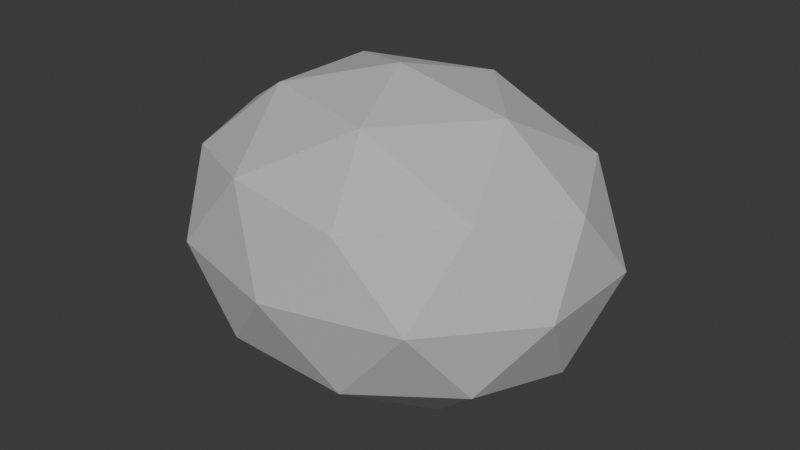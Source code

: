 # Source: OreSimple.blend  (saved by Blender 5.2.44; exported with 4.5.12 LTS)
import bpy
from mathutils import Matrix  # noqa: F401  (used for matrix-valued properties, if any)

bpy.ops.wm.read_factory_settings(use_empty=True)
scene = bpy.context.scene
scene.name = 'Scene'

# ---- collections
col_collection = bpy.data.collections.new('Collection'); scene.collection.children.link(col_collection)

# ---- materials (node trees are filled in below, after node groups)
mat_rock1 = bpy.data.materials.new('Rock1')

# ---- material node trees
mat_rock1.use_nodes = True; mat_rock1.node_tree.nodes.clear()
_N = mat_rock1.node_tree.nodes; _L = mat_rock1.node_tree.links
n0 = _N.new('ShaderNodeOutputMaterial'); n0.name = 'Material Output'; n0.location = (0, 0)
n1 = _N.new('ShaderNodeBsdfPrincipled'); n1.name = 'Principled BSDF'; n1.location = (0, 0)
n1.inputs[0].default_value = (0.52, 0.52, 0.55, 1.0)
n1.inputs[2].default_value = 0.85
n1.inputs[10].default_value = 0.005
_L.new(n1.outputs[0], n0.inputs[0])
n0.is_active_output = True

# ---- world
world_world = bpy.data.worlds.new('World'); scene.world = world_world
world_world.use_nodes = True; world_world.node_tree.nodes.clear()
_N = world_world.node_tree.nodes; _L = world_world.node_tree.links
n0 = _N.new('ShaderNodeOutputWorld'); n0.name = 'World Output'; n0.location = (200, 100)
n1 = _N.new('ShaderNodeBackground'); n1.name = 'Background'; n1.location = (-200, 100)
n1.inputs[0].default_value = (0.05088, 0.05088, 0.05088, 1.0)
_L.new(n1.outputs[0], n0.inputs[0])
n0.is_active_output = True
world_world.color = (0.05088, 0.05088, 0.05088)
world_world.sun_shadow_jitter_overblur = 0.0

# ---- meshes
me_icosphere = bpy.data.meshes.new('Icosphere')
me_icosphere.from_pydata([(0.0, 0.0, -1.188), (1.176, -0.7229, -0.5311), (-0.4491, -1.17, -0.5311), (-1.453, 0.0, -0.5311), (-0.4491, 1.17, -0.5311), (1.176, 0.7229, -0.5311), (0.4491, -1.17, 0.5311), (-1.176, -0.7229, 0.5311), (-1.176, 0.7229, 0.5311), (0.4491, 1.17, 0.5311), (1.453, 0.0, 0.5311), (0.0, 0.0, 1.188), (-0.264, -0.6875, -1.01), (0.6911, -0.4249, -1.01), (0.4272, -1.112, -0.6243), (1.382, 0.0, -0.6243), (0.6911, 0.4249, -1.01), (-0.8543, 0.0, -1.01), (-1.118, -0.6875, -0.6243), (-0.264, 0.6875, -1.01), (-1.118, 0.6875, -0.6243), (0.4272, 1.112, -0.6243), (1.545, -0.4249, 2.98e-09), (1.545, 0.4249, 2.98e-09), (0.0, -1.375, 2.98e-09), (0.9552, -1.112, 2.98e-09), (-1.545, -0.4249, 2.98e-09), (-0.9552, -1.112, 2.98e-09), (-0.9552, 1.112, 2.98e-09), (-1.545, 0.4249, 2.98e-09), (0.9552, 1.112, 2.98e-09), (0.0, 1.375, 2.98e-09), (1.118, -0.6875, 0.6243), (-0.4272, -1.112, 0.6243), (-1.382, 0.0, 0.6243), (-0.4272, 1.112, 0.6243), (1.118, 0.6875, 0.6243), (0.264, -0.6875, 1.01), (0.8543, 0.0, 1.01), (-0.6911, -0.4249, 1.01), (-0.6911, 0.4249, 1.01), (0.264, 0.6875, 1.01)], [], [(0, 13, 12), (1, 13, 15), (0, 12, 17), (0, 17, 19), (0, 19, 16), (1, 15, 22), (2, 14, 24), (3, 18, 26), (4, 20, 28), (5, 21, 30), (1, 22, 25), (2, 24, 27), (3, 26, 29), (4, 28, 31), (5, 30, 23), (6, 32, 37), (7, 33, 39), (8, 34, 40), (9, 35, 41), (10, 36, 38), (38, 41, 11), (38, 36, 41), (36, 9, 41), (41, 40, 11), (41, 35, 40), (35, 8, 40), (40, 39, 11), (40, 34, 39), (34, 7, 39), (39, 37, 11), (39, 33, 37), (33, 6, 37), (37, 38, 11), (37, 32, 38), (32, 10, 38), (23, 36, 10), (23, 30, 36), (30, 9, 36), (31, 35, 9), (31, 28, 35), (28, 8, 35), (29, 34, 8), (29, 26, 34), (26, 7, 34), (27, 33, 7), (27, 24, 33), (24, 6, 33), (25, 32, 6), (25, 22, 32), (22, 10, 32), (30, 31, 9), (30, 21, 31), (21, 4, 31), (28, 29, 8), (28, 20, 29), (20, 3, 29), (26, 27, 7), (26, 18, 27), (18, 2, 27), (24, 25, 6), (24, 14, 25), (14, 1, 25), (22, 23, 10), (22, 15, 23), (15, 5, 23), (16, 21, 5), (16, 19, 21), (19, 4, 21), (19, 20, 4), (19, 17, 20), (17, 3, 20), (17, 18, 3), (17, 12, 18), (12, 2, 18), (15, 16, 5), (15, 13, 16), (13, 0, 16), (12, 14, 2), (12, 13, 14), (13, 1, 14)])
_uv = me_icosphere.uv_layers.new(name='UVMap')
_uv.uv.foreach_set('vector', [0.1818, 0.0, 0.2273, 0.07873, 0.1364, 0.07873, 0.2727, 0.1575, 0.3182, 0.07873, 0.3636, 0.1575, 0.9091, 0.0, 0.9545, 0.07873, 0.8636, 0.07873, 0.7273, 0.0, 0.7727, 0.07873, 0.6818, 0.07873, 0.5455, 0.0, 0.5909, 0.07873, 0.5, 0.07873, 0.2727, 0.1575, 0.3636, 0.1575, 0.3182, 0.2362, 0.09091, 0.1575, 0.1818, 0.1575, 0.1364, 0.2362, 0.8182, 0.1575, 0.9091, 0.1575, 0.8636, 0.2362, 0.6364, 0.1575, 0.7273, 0.1575, 0.6818, 0.2362, 0.4545, 0.1575, 0.5455, 0.1575, 0.5, 0.2362, 0.2727, 0.1575, 0.3182, 0.2362, 0.2273, 0.2362, 0.09091, 0.1575, 0.1364, 0.2362, 0.04546, 0.2362, 0.8182, 0.1575, 0.8636, 0.2362, 0.7727, 0.2362, 0.6364, 0.1575, 0.6818, 0.2362, 0.5909, 0.2362, 0.4545, 0.1575, 0.5, 0.2362, 0.4091, 0.2362, 0.1818, 0.3149, 0.2727, 0.3149, 0.2273, 0.3937, 0.0, 0.3149, 0.09091, 0.3149, 0.04546, 0.3937, 0.7273, 0.3149, 0.8182, 0.3149, 0.7727, 0.3937, 0.5455, 0.3149, 0.6364, 0.3149, 0.5909, 0.3937, 0.3636, 0.3149, 0.4545, 0.3149, 0.4091, 0.3937, 0.4091, 0.3937, 0.5, 0.3937, 0.4545, 0.4724, 0.4091, 0.3937, 0.4545, 0.3149, 0.5, 0.3937, 0.4545, 0.3149, 0.5455, 0.3149, 0.5, 0.3937, 0.5909, 0.3937, 0.6818, 0.3937, 0.6364, 0.4724, 0.5909, 0.3937, 0.6364, 0.3149, 0.6818, 0.3937, 0.6364, 0.3149, 0.7273, 0.3149, 0.6818, 0.3937, 0.7727, 0.3937, 0.8636, 0.3937, 0.8182, 0.4724, 0.7727, 0.3937, 0.8182, 0.3149, 0.8636, 0.3937, 0.8182, 0.3149, 0.9091, 0.3149, 0.8636, 0.3937, 0.04546, 0.3937, 0.1364, 0.3937, 0.09091, 0.4724, 0.04546, 0.3937, 0.09091, 0.3149, 0.1364, 0.3937, 0.09091, 0.3149, 0.1818, 0.3149, 0.1364, 0.3937, 0.2273, 0.3937, 0.3182, 0.3937, 0.2727, 0.4724, 0.2273, 0.3937, 0.2727, 0.3149, 0.3182, 0.3937, 0.2727, 0.3149, 0.3636, 0.3149, 0.3182, 0.3937, 0.4091, 0.2362, 0.4545, 0.3149, 0.3636, 0.3149, 0.4091, 0.2362, 0.5, 0.2362, 0.4545, 0.3149, 0.5, 0.2362, 0.5455, 0.3149, 0.4545, 0.3149, 0.5909, 0.2362, 0.6364, 0.3149, 0.5455, 0.3149, 0.5909, 0.2362, 0.6818, 0.2362, 0.6364, 0.3149, 0.6818, 0.2362, 0.7273, 0.3149, 0.6364, 0.3149, 0.7727, 0.2362, 0.8182, 0.3149, 0.7273, 0.3149, 0.7727, 0.2362, 0.8636, 0.2362, 0.8182, 0.3149, 0.8636, 0.2362, 0.9091, 0.3149, 0.8182, 0.3149, 0.04546, 0.2362, 0.09091, 0.3149, 0.0, 0.3149, 0.04546, 0.2362, 0.1364, 0.2362, 0.09091, 0.3149, 0.1364, 0.2362, 0.1818, 0.3149, 0.09091, 0.3149, 0.2273, 0.2362, 0.2727, 0.3149, 0.1818, 0.3149, 0.2273, 0.2362, 0.3182, 0.2362, 0.2727, 0.3149, 0.3182, 0.2362, 0.3636, 0.3149, 0.2727, 0.3149, 0.5, 0.2362, 0.5909, 0.2362, 0.5455, 0.3149, 0.5, 0.2362, 0.5455, 0.1575, 0.5909, 0.2362, 0.5455, 0.1575, 0.6364, 0.1575, 0.5909, 0.2362, 0.6818, 0.2362, 0.7727, 0.2362, 0.7273, 0.3149, 0.6818, 0.2362, 0.7273, 0.1575, 0.7727, 0.2362, 0.7273, 0.1575, 0.8182, 0.1575, 0.7727, 0.2362, 0.8636, 0.2362, 0.9545, 0.2362, 0.9091, 0.3149, 0.8636, 0.2362, 0.9091, 0.1575, 0.9545, 0.2362, 0.9091, 0.1575, 1.0, 0.1575, 0.9545, 0.2362, 0.1364, 0.2362, 0.2273, 0.2362, 0.1818, 0.3149, 0.1364, 0.2362, 0.1818, 0.1575, 0.2273, 0.2362, 0.1818, 0.1575, 0.2727, 0.1575, 0.2273, 0.2362, 0.3182, 0.2362, 0.4091, 0.2362, 0.3636, 0.3149, 0.3182, 0.2362, 0.3636, 0.1575, 0.4091, 0.2362, 0.3636, 0.1575, 0.4545, 0.1575, 0.4091, 0.2362, 0.5, 0.07873, 0.5455, 0.1575, 0.4545, 0.1575, 0.5, 0.07873, 0.5909, 0.07873, 0.5455, 0.1575, 0.5909, 0.07873, 0.6364, 0.1575, 0.5455, 0.1575, 0.6818, 0.07873, 0.7273, 0.1575, 0.6364, 0.1575, 0.6818, 0.07873, 0.7727, 0.07873, 0.7273, 0.1575, 0.7727, 0.07873, 0.8182, 0.1575, 0.7273, 0.1575, 0.8636, 0.07873, 0.9091, 0.1575, 0.8182, 0.1575, 0.8636, 0.07873, 0.9545, 0.07873, 0.9091, 0.1575, 0.9545, 0.07873, 1.0, 0.1575, 0.9091, 0.1575, 0.3636, 0.1575, 0.4091, 0.07873, 0.4545, 0.1575, 0.3636, 0.1575, 0.3182, 0.07873, 0.4091, 0.07873, 0.3182, 0.07873, 0.3636, 0.0, 0.4091, 0.07873, 0.1364, 0.07873, 0.1818, 0.1575, 0.09091, 0.1575, 0.1364, 0.07873, 0.2273, 0.07873, 0.1818, 0.1575, 0.2273, 0.07873, 0.2727, 0.1575, 0.1818, 0.1575])
me_icosphere.materials.append(mat_rock1)
me_icosphere.update()
me_icosphere_001 = bpy.data.meshes.new('Icosphere.001')
me_icosphere_001.from_pydata([(0.0, 7.451e-10, -0.4675), (0.4577, -0.2747, -0.2091), (-0.1748, -0.4445, -0.2091), (-0.5657, 7.451e-10, -0.2091), (-0.1748, 0.4445, -0.2091), (0.4577, 0.2747, -0.2091), (0.1748, -0.4445, 0.2091), (-0.4577, -0.2747, 0.2091), (-0.4577, 0.2747, 0.2091), (0.1748, 0.4445, 0.2091), (0.5657, 7.451e-10, 0.2091), (0.0, 7.451e-10, 0.4675), (-0.1028, -0.2612, -0.3977), (0.269, -0.1615, -0.3977), (0.1663, -0.4227, -0.2458), (0.538, 7.451e-10, -0.2458), (0.269, 0.1615, -0.3977), (-0.3325, 7.451e-10, -0.3977), (-0.4353, -0.2612, -0.2458), (-0.1028, 0.2612, -0.3977), (-0.4353, 0.2612, -0.2458), (0.1663, 0.4227, -0.2458), (0.6015, -0.1615, 0.0), (0.6015, 0.1615, 0.0), (0.0, -0.5225, 0.0), (0.3718, -0.4227, 0.0), (-0.6015, -0.1615, 0.0), (-0.3718, -0.4227, 0.0), (-0.3718, 0.4227, 0.0), (-0.6015, 0.1615, 0.0), (0.3718, 0.4227, 0.0), (0.0, 0.5225, 0.0), (0.4353, -0.2612, 0.2458), (-0.1663, -0.4227, 0.2458), (-0.538, 7.451e-10, 0.2458), (-0.1663, 0.4227, 0.2458), (0.4353, 0.2612, 0.2458), (0.1028, -0.2612, 0.3977), (0.3325, 7.451e-10, 0.3977), (-0.269, -0.1615, 0.3977), (-0.269, 0.1615, 0.3977), (0.1028, 0.2612, 0.3977)], [], [(0, 13, 12), (1, 13, 15), (0, 12, 17), (0, 17, 19), (0, 19, 16), (1, 15, 22), (2, 14, 24), (3, 18, 26), (4, 20, 28), (5, 21, 30), (1, 22, 25), (2, 24, 27), (3, 26, 29), (4, 28, 31), (5, 30, 23), (6, 32, 37), (7, 33, 39), (8, 34, 40), (9, 35, 41), (10, 36, 38), (38, 41, 11), (38, 36, 41), (36, 9, 41), (41, 40, 11), (41, 35, 40), (35, 8, 40), (40, 39, 11), (40, 34, 39), (34, 7, 39), (39, 37, 11), (39, 33, 37), (33, 6, 37), (37, 38, 11), (37, 32, 38), (32, 10, 38), (23, 36, 10), (23, 30, 36), (30, 9, 36), (31, 35, 9), (31, 28, 35), (28, 8, 35), (29, 34, 8), (29, 26, 34), (26, 7, 34), (27, 33, 7), (27, 24, 33), (24, 6, 33), (25, 32, 6), (25, 22, 32), (22, 10, 32), (30, 31, 9), (30, 21, 31), (21, 4, 31), (28, 29, 8), (28, 20, 29), (20, 3, 29), (26, 27, 7), (26, 18, 27), (18, 2, 27), (24, 25, 6), (24, 14, 25), (14, 1, 25), (22, 23, 10), (22, 15, 23), (15, 5, 23), (16, 21, 5), (16, 19, 21), (19, 4, 21), (19, 20, 4), (19, 17, 20), (17, 3, 20), (17, 18, 3), (17, 12, 18), (12, 2, 18), (15, 16, 5), (15, 13, 16), (13, 0, 16), (12, 14, 2), (12, 13, 14), (13, 1, 14)])
_uv = me_icosphere_001.uv_layers.new(name='UVMap')
_uv.uv.foreach_set('vector', [0.1818, 0.0, 0.2273, 0.07873, 0.1364, 0.07873, 0.2727, 0.1575, 0.3182, 0.07873, 0.3636, 0.1575, 0.9091, 0.0, 0.9545, 0.07873, 0.8636, 0.07873, 0.7273, 0.0, 0.7727, 0.07873, 0.6818, 0.07873, 0.5455, 0.0, 0.5909, 0.07873, 0.5, 0.07873, 0.2727, 0.1575, 0.3636, 0.1575, 0.3182, 0.2362, 0.09091, 0.1575, 0.1818, 0.1575, 0.1364, 0.2362, 0.8182, 0.1575, 0.9091, 0.1575, 0.8636, 0.2362, 0.6364, 0.1575, 0.7273, 0.1575, 0.6818, 0.2362, 0.4545, 0.1575, 0.5455, 0.1575, 0.5, 0.2362, 0.2727, 0.1575, 0.3182, 0.2362, 0.2273, 0.2362, 0.09091, 0.1575, 0.1364, 0.2362, 0.04546, 0.2362, 0.8182, 0.1575, 0.8636, 0.2362, 0.7727, 0.2362, 0.6364, 0.1575, 0.6818, 0.2362, 0.5909, 0.2362, 0.4545, 0.1575, 0.5, 0.2362, 0.4091, 0.2362, 0.1818, 0.3149, 0.2727, 0.3149, 0.2273, 0.3937, 0.0, 0.3149, 0.09091, 0.3149, 0.04546, 0.3937, 0.7273, 0.3149, 0.8182, 0.3149, 0.7727, 0.3937, 0.5455, 0.3149, 0.6364, 0.3149, 0.5909, 0.3937, 0.3636, 0.3149, 0.4545, 0.3149, 0.4091, 0.3937, 0.4091, 0.3937, 0.5, 0.3937, 0.4545, 0.4724, 0.4091, 0.3937, 0.4545, 0.3149, 0.5, 0.3937, 0.4545, 0.3149, 0.5455, 0.3149, 0.5, 0.3937, 0.5909, 0.3937, 0.6818, 0.3937, 0.6364, 0.4724, 0.5909, 0.3937, 0.6364, 0.3149, 0.6818, 0.3937, 0.6364, 0.3149, 0.7273, 0.3149, 0.6818, 0.3937, 0.7727, 0.3937, 0.8636, 0.3937, 0.8182, 0.4724, 0.7727, 0.3937, 0.8182, 0.3149, 0.8636, 0.3937, 0.8182, 0.3149, 0.9091, 0.3149, 0.8636, 0.3937, 0.04546, 0.3937, 0.1364, 0.3937, 0.09091, 0.4724, 0.04546, 0.3937, 0.09091, 0.3149, 0.1364, 0.3937, 0.09091, 0.3149, 0.1818, 0.3149, 0.1364, 0.3937, 0.2273, 0.3937, 0.3182, 0.3937, 0.2727, 0.4724, 0.2273, 0.3937, 0.2727, 0.3149, 0.3182, 0.3937, 0.2727, 0.3149, 0.3636, 0.3149, 0.3182, 0.3937, 0.4091, 0.2362, 0.4545, 0.3149, 0.3636, 0.3149, 0.4091, 0.2362, 0.5, 0.2362, 0.4545, 0.3149, 0.5, 0.2362, 0.5455, 0.3149, 0.4545, 0.3149, 0.5909, 0.2362, 0.6364, 0.3149, 0.5455, 0.3149, 0.5909, 0.2362, 0.6818, 0.2362, 0.6364, 0.3149, 0.6818, 0.2362, 0.7273, 0.3149, 0.6364, 0.3149, 0.7727, 0.2362, 0.8182, 0.3149, 0.7273, 0.3149, 0.7727, 0.2362, 0.8636, 0.2362, 0.8182, 0.3149, 0.8636, 0.2362, 0.9091, 0.3149, 0.8182, 0.3149, 0.04546, 0.2362, 0.09091, 0.3149, 0.0, 0.3149, 0.04546, 0.2362, 0.1364, 0.2362, 0.09091, 0.3149, 0.1364, 0.2362, 0.1818, 0.3149, 0.09091, 0.3149, 0.2273, 0.2362, 0.2727, 0.3149, 0.1818, 0.3149, 0.2273, 0.2362, 0.3182, 0.2362, 0.2727, 0.3149, 0.3182, 0.2362, 0.3636, 0.3149, 0.2727, 0.3149, 0.5, 0.2362, 0.5909, 0.2362, 0.5455, 0.3149, 0.5, 0.2362, 0.5455, 0.1575, 0.5909, 0.2362, 0.5455, 0.1575, 0.6364, 0.1575, 0.5909, 0.2362, 0.6818, 0.2362, 0.7727, 0.2362, 0.7273, 0.3149, 0.6818, 0.2362, 0.7273, 0.1575, 0.7727, 0.2362, 0.7273, 0.1575, 0.8182, 0.1575, 0.7727, 0.2362, 0.8636, 0.2362, 0.9545, 0.2362, 0.9091, 0.3149, 0.8636, 0.2362, 0.9091, 0.1575, 0.9545, 0.2362, 0.9091, 0.1575, 1.0, 0.1575, 0.9545, 0.2362, 0.1364, 0.2362, 0.2273, 0.2362, 0.1818, 0.3149, 0.1364, 0.2362, 0.1818, 0.1575, 0.2273, 0.2362, 0.1818, 0.1575, 0.2727, 0.1575, 0.2273, 0.2362, 0.3182, 0.2362, 0.4091, 0.2362, 0.3636, 0.3149, 0.3182, 0.2362, 0.3636, 0.1575, 0.4091, 0.2362, 0.3636, 0.1575, 0.4545, 0.1575, 0.4091, 0.2362, 0.5, 0.07873, 0.5455, 0.1575, 0.4545, 0.1575, 0.5, 0.07873, 0.5909, 0.07873, 0.5455, 0.1575, 0.5909, 0.07873, 0.6364, 0.1575, 0.5455, 0.1575, 0.6818, 0.07873, 0.7273, 0.1575, 0.6364, 0.1575, 0.6818, 0.07873, 0.7727, 0.07873, 0.7273, 0.1575, 0.7727, 0.07873, 0.8182, 0.1575, 0.7273, 0.1575, 0.8636, 0.07873, 0.9091, 0.1575, 0.8182, 0.1575, 0.8636, 0.07873, 0.9545, 0.07873, 0.9091, 0.1575, 0.9545, 0.07873, 1.0, 0.1575, 0.9091, 0.1575, 0.3636, 0.1575, 0.4091, 0.07873, 0.4545, 0.1575, 0.3636, 0.1575, 0.3182, 0.07873, 0.4091, 0.07873, 0.3182, 0.07873, 0.3636, 0.0, 0.4091, 0.07873, 0.1364, 0.07873, 0.1818, 0.1575, 0.09091, 0.1575, 0.1364, 0.07873, 0.2273, 0.07873, 0.1818, 0.1575, 0.2273, 0.07873, 0.2727, 0.1575, 0.1818, 0.1575])
me_icosphere_001.materials.append(mat_rock1)
me_icosphere_001.update()
me_icosphere_002 = bpy.data.meshes.new('Icosphere.002')
me_icosphere_002.from_pydata([(0.0, 0.0, -0.336), (0.3191, -0.265, -0.1503), (-0.1219, -0.4287, -0.1503), (-0.3944, 0.0, -0.1503), (-0.1219, 0.4287, -0.1503), (0.3191, 0.265, -0.1503), (0.1219, -0.4287, 0.1503), (-0.3191, -0.265, 0.1503), (-0.3191, 0.265, 0.1503), (0.1219, 0.4287, 0.1503), (0.3944, 0.0, 0.1503), (0.0, 0.0, 0.336), (-0.07164, -0.252, -0.2858), (0.1876, -0.1557, -0.2858), (0.1159, -0.4077, -0.1766), (0.3751, 0.0, -0.1766), (0.1876, 0.1557, -0.2858), (-0.2318, 0.0, -0.2858), (-0.3035, -0.252, -0.1766), (-0.07164, 0.252, -0.2858), (-0.3035, 0.252, -0.1766), (0.1159, 0.4077, -0.1766), (0.4194, -0.1557, 0.0), (0.4194, 0.1557, 0.0), (0.0, -0.504, 0.0), (0.2592, -0.4077, 0.0), (-0.4194, -0.1557, 0.0), (-0.2592, -0.4077, 0.0), (-0.2592, 0.4077, 0.0), (-0.4194, 0.1557, 0.0), (0.2592, 0.4077, 0.0), (0.0, 0.504, 0.0), (0.3035, -0.252, 0.1766), (-0.1159, -0.4077, 0.1766), (-0.3751, 0.0, 0.1766), (-0.1159, 0.4077, 0.1766), (0.3035, 0.252, 0.1766), (0.07164, -0.252, 0.2858), (0.2318, 0.0, 0.2858), (-0.1876, -0.1557, 0.2858), (-0.1876, 0.1557, 0.2858), (0.07164, 0.252, 0.2858)], [], [(0, 13, 12), (1, 13, 15), (0, 12, 17), (0, 17, 19), (0, 19, 16), (1, 15, 22), (2, 14, 24), (3, 18, 26), (4, 20, 28), (5, 21, 30), (1, 22, 25), (2, 24, 27), (3, 26, 29), (4, 28, 31), (5, 30, 23), (6, 32, 37), (7, 33, 39), (8, 34, 40), (9, 35, 41), (10, 36, 38), (38, 41, 11), (38, 36, 41), (36, 9, 41), (41, 40, 11), (41, 35, 40), (35, 8, 40), (40, 39, 11), (40, 34, 39), (34, 7, 39), (39, 37, 11), (39, 33, 37), (33, 6, 37), (37, 38, 11), (37, 32, 38), (32, 10, 38), (23, 36, 10), (23, 30, 36), (30, 9, 36), (31, 35, 9), (31, 28, 35), (28, 8, 35), (29, 34, 8), (29, 26, 34), (26, 7, 34), (27, 33, 7), (27, 24, 33), (24, 6, 33), (25, 32, 6), (25, 22, 32), (22, 10, 32), (30, 31, 9), (30, 21, 31), (21, 4, 31), (28, 29, 8), (28, 20, 29), (20, 3, 29), (26, 27, 7), (26, 18, 27), (18, 2, 27), (24, 25, 6), (24, 14, 25), (14, 1, 25), (22, 23, 10), (22, 15, 23), (15, 5, 23), (16, 21, 5), (16, 19, 21), (19, 4, 21), (19, 20, 4), (19, 17, 20), (17, 3, 20), (17, 18, 3), (17, 12, 18), (12, 2, 18), (15, 16, 5), (15, 13, 16), (13, 0, 16), (12, 14, 2), (12, 13, 14), (13, 1, 14)])
_uv = me_icosphere_002.uv_layers.new(name='UVMap')
_uv.uv.foreach_set('vector', [0.1818, 0.0, 0.2273, 0.07873, 0.1364, 0.07873, 0.2727, 0.1575, 0.3182, 0.07873, 0.3636, 0.1575, 0.9091, 0.0, 0.9545, 0.07873, 0.8636, 0.07873, 0.7273, 0.0, 0.7727, 0.07873, 0.6818, 0.07873, 0.5455, 0.0, 0.5909, 0.07873, 0.5, 0.07873, 0.2727, 0.1575, 0.3636, 0.1575, 0.3182, 0.2362, 0.09091, 0.1575, 0.1818, 0.1575, 0.1364, 0.2362, 0.8182, 0.1575, 0.9091, 0.1575, 0.8636, 0.2362, 0.6364, 0.1575, 0.7273, 0.1575, 0.6818, 0.2362, 0.4545, 0.1575, 0.5455, 0.1575, 0.5, 0.2362, 0.2727, 0.1575, 0.3182, 0.2362, 0.2273, 0.2362, 0.09091, 0.1575, 0.1364, 0.2362, 0.04546, 0.2362, 0.8182, 0.1575, 0.8636, 0.2362, 0.7727, 0.2362, 0.6364, 0.1575, 0.6818, 0.2362, 0.5909, 0.2362, 0.4545, 0.1575, 0.5, 0.2362, 0.4091, 0.2362, 0.1818, 0.3149, 0.2727, 0.3149, 0.2273, 0.3937, 0.0, 0.3149, 0.09091, 0.3149, 0.04546, 0.3937, 0.7273, 0.3149, 0.8182, 0.3149, 0.7727, 0.3937, 0.5455, 0.3149, 0.6364, 0.3149, 0.5909, 0.3937, 0.3636, 0.3149, 0.4545, 0.3149, 0.4091, 0.3937, 0.4091, 0.3937, 0.5, 0.3937, 0.4545, 0.4724, 0.4091, 0.3937, 0.4545, 0.3149, 0.5, 0.3937, 0.4545, 0.3149, 0.5455, 0.3149, 0.5, 0.3937, 0.5909, 0.3937, 0.6818, 0.3937, 0.6364, 0.4724, 0.5909, 0.3937, 0.6364, 0.3149, 0.6818, 0.3937, 0.6364, 0.3149, 0.7273, 0.3149, 0.6818, 0.3937, 0.7727, 0.3937, 0.8636, 0.3937, 0.8182, 0.4724, 0.7727, 0.3937, 0.8182, 0.3149, 0.8636, 0.3937, 0.8182, 0.3149, 0.9091, 0.3149, 0.8636, 0.3937, 0.04546, 0.3937, 0.1364, 0.3937, 0.09091, 0.4724, 0.04546, 0.3937, 0.09091, 0.3149, 0.1364, 0.3937, 0.09091, 0.3149, 0.1818, 0.3149, 0.1364, 0.3937, 0.2273, 0.3937, 0.3182, 0.3937, 0.2727, 0.4724, 0.2273, 0.3937, 0.2727, 0.3149, 0.3182, 0.3937, 0.2727, 0.3149, 0.3636, 0.3149, 0.3182, 0.3937, 0.4091, 0.2362, 0.4545, 0.3149, 0.3636, 0.3149, 0.4091, 0.2362, 0.5, 0.2362, 0.4545, 0.3149, 0.5, 0.2362, 0.5455, 0.3149, 0.4545, 0.3149, 0.5909, 0.2362, 0.6364, 0.3149, 0.5455, 0.3149, 0.5909, 0.2362, 0.6818, 0.2362, 0.6364, 0.3149, 0.6818, 0.2362, 0.7273, 0.3149, 0.6364, 0.3149, 0.7727, 0.2362, 0.8182, 0.3149, 0.7273, 0.3149, 0.7727, 0.2362, 0.8636, 0.2362, 0.8182, 0.3149, 0.8636, 0.2362, 0.9091, 0.3149, 0.8182, 0.3149, 0.04546, 0.2362, 0.09091, 0.3149, 0.0, 0.3149, 0.04546, 0.2362, 0.1364, 0.2362, 0.09091, 0.3149, 0.1364, 0.2362, 0.1818, 0.3149, 0.09091, 0.3149, 0.2273, 0.2362, 0.2727, 0.3149, 0.1818, 0.3149, 0.2273, 0.2362, 0.3182, 0.2362, 0.2727, 0.3149, 0.3182, 0.2362, 0.3636, 0.3149, 0.2727, 0.3149, 0.5, 0.2362, 0.5909, 0.2362, 0.5455, 0.3149, 0.5, 0.2362, 0.5455, 0.1575, 0.5909, 0.2362, 0.5455, 0.1575, 0.6364, 0.1575, 0.5909, 0.2362, 0.6818, 0.2362, 0.7727, 0.2362, 0.7273, 0.3149, 0.6818, 0.2362, 0.7273, 0.1575, 0.7727, 0.2362, 0.7273, 0.1575, 0.8182, 0.1575, 0.7727, 0.2362, 0.8636, 0.2362, 0.9545, 0.2362, 0.9091, 0.3149, 0.8636, 0.2362, 0.9091, 0.1575, 0.9545, 0.2362, 0.9091, 0.1575, 1.0, 0.1575, 0.9545, 0.2362, 0.1364, 0.2362, 0.2273, 0.2362, 0.1818, 0.3149, 0.1364, 0.2362, 0.1818, 0.1575, 0.2273, 0.2362, 0.1818, 0.1575, 0.2727, 0.1575, 0.2273, 0.2362, 0.3182, 0.2362, 0.4091, 0.2362, 0.3636, 0.3149, 0.3182, 0.2362, 0.3636, 0.1575, 0.4091, 0.2362, 0.3636, 0.1575, 0.4545, 0.1575, 0.4091, 0.2362, 0.5, 0.07873, 0.5455, 0.1575, 0.4545, 0.1575, 0.5, 0.07873, 0.5909, 0.07873, 0.5455, 0.1575, 0.5909, 0.07873, 0.6364, 0.1575, 0.5455, 0.1575, 0.6818, 0.07873, 0.7273, 0.1575, 0.6364, 0.1575, 0.6818, 0.07873, 0.7727, 0.07873, 0.7273, 0.1575, 0.7727, 0.07873, 0.8182, 0.1575, 0.7273, 0.1575, 0.8636, 0.07873, 0.9091, 0.1575, 0.8182, 0.1575, 0.8636, 0.07873, 0.9545, 0.07873, 0.9091, 0.1575, 0.9545, 0.07873, 1.0, 0.1575, 0.9091, 0.1575, 0.3636, 0.1575, 0.4091, 0.07873, 0.4545, 0.1575, 0.3636, 0.1575, 0.3182, 0.07873, 0.4091, 0.07873, 0.3182, 0.07873, 0.3636, 0.0, 0.4091, 0.07873, 0.1364, 0.07873, 0.1818, 0.1575, 0.09091, 0.1575, 0.1364, 0.07873, 0.2273, 0.07873, 0.1818, 0.1575, 0.2273, 0.07873, 0.2727, 0.1575, 0.1818, 0.1575])
me_icosphere_002.materials.append(mat_rock1)
me_icosphere_002.update()

# ---- objects
ob_rock = bpy.data.objects.new('Rock', me_icosphere)
ob_lump = bpy.data.objects.new('Lump', me_icosphere_001)
ob_lump2 = bpy.data.objects.new('Lump2', me_icosphere_002)

# ---- transforms, parenting, visibility, modifiers, constraints
ob_rock.location = (0.0, 0.0, 0.95)
ob_lump.location = (0.5, -0.2, 0.7)
ob_lump2.location = (-0.55, 0.3, 0.55)

# ---- collection membership
col_collection.objects.link(ob_rock)
col_collection.objects.link(ob_lump)
col_collection.objects.link(ob_lump2)

# ---- scene / render settings (as saved in the file)
scene.frame_start = 1; scene.frame_end = 250; scene.frame_set(1)
scene.render.engine = 'BLENDER_EEVEE_NEXT'
scene.render.bake_bias = 0.0
scene.render.bake_samples = 0
scene.render.compositor_device = 'GPU'
scene.eevee.use_volume_custom_range = False
scene.eevee.fast_gi_thickness_near = 0.1
scene.eevee.fast_gi_thickness_far = 0.0
scene.eevee.ray_tracing_options.screen_trace_thickness = 0.1
bpy.context.view_layer.update()

# ---- added for rendering (the .blend has no active camera and no usable light): camera, sun
cam_auto = bpy.data.cameras.new('AutoCamera')
cam_auto.lens = 50.0
cam_auto.sensor_width = 36.0
cam_auto.clip_end = 1000.0
ob_auto_camera = bpy.data.objects.new('AutoCamera', cam_auto)
scene.collection.objects.link(ob_auto_camera)
ob_auto_camera.location = (4.41372, -5.29647, 4.48098)
ob_auto_camera.rotation_euler = (1.09748, -7.21219e-08, 0.694738)
scene.camera = ob_auto_camera
light_auto_sun = bpy.data.lights.new('AutoSun', 'SUN')
light_auto_sun.energy = 3.0
light_auto_sun.angle = 0.0523599
ob_auto_sun = bpy.data.objects.new('AutoSun', light_auto_sun)
scene.collection.objects.link(ob_auto_sun)
ob_auto_sun.rotation_euler = (0.872665, 0.174533, 0.523599)
bpy.context.view_layer.update()
